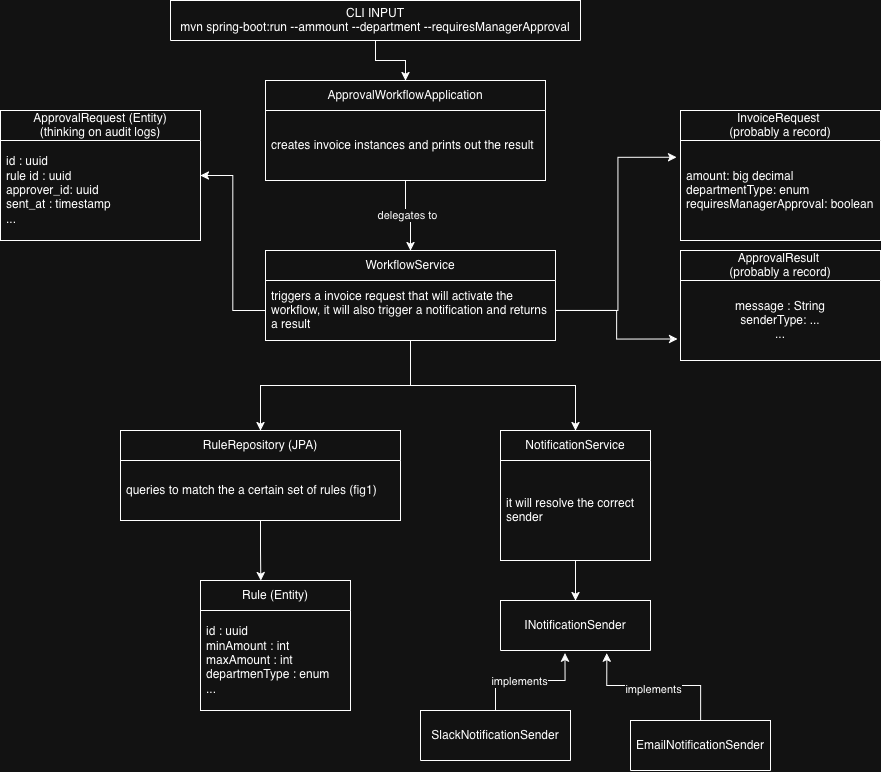

The diagram above was exported from draw.io. Its source (the exported page's mxGraphModel, read from the mxfile embedded in the PNG):
<mxGraphModel dx="2864" dy="1139" grid="1" gridSize="10" guides="1" tooltips="1" connect="1" arrows="1" fold="1" page="1" pageScale="1" pageWidth="827" pageHeight="1169" math="0" shadow="0">
  <root>
    <mxCell id="0" />
    <mxCell id="1" parent="0" />
    <mxCell id="LTL9nLefqEicYcLrCroZ-6" edge="1" parent="1" source="LTL9nLefqEicYcLrCroZ-1" style="edgeStyle=orthogonalEdgeStyle;rounded=0;orthogonalLoop=1;jettySize=auto;html=1;entryX=0.5;entryY=0;entryDx=0;entryDy=0;" target="LTL9nLefqEicYcLrCroZ-4">
      <mxGeometry relative="1" as="geometry" />
    </mxCell>
    <mxCell id="LTL9nLefqEicYcLrCroZ-1" parent="1" style="swimlane;fontStyle=0;childLayout=stackLayout;horizontal=1;startSize=130;horizontalStack=0;resizeParent=1;resizeParentMax=0;resizeLast=0;collapsible=1;marginBottom=0;whiteSpace=wrap;html=1;" value="CLI INPUT&lt;br&gt;mvn spring-boot:run --ammount --department --requiresManagerApproval" vertex="1">
      <mxGeometry height="40" width="410" x="150" y="100" as="geometry" />
    </mxCell>
    <mxCell id="LTL9nLefqEicYcLrCroZ-9" edge="1" parent="1" source="LTL9nLefqEicYcLrCroZ-4" style="edgeStyle=orthogonalEdgeStyle;rounded=0;orthogonalLoop=1;jettySize=auto;html=1;entryX=0.5;entryY=0;entryDx=0;entryDy=0;" target="LTL9nLefqEicYcLrCroZ-7" value="delegates to">
      <mxGeometry relative="1" as="geometry" />
    </mxCell>
    <mxCell id="LTL9nLefqEicYcLrCroZ-4" parent="1" style="swimlane;fontStyle=0;childLayout=stackLayout;horizontal=1;startSize=30;horizontalStack=0;resizeParent=1;resizeParentMax=0;resizeLast=0;collapsible=1;marginBottom=0;whiteSpace=wrap;html=1;" value="ApprovalWorkflowApplication" vertex="1">
      <mxGeometry height="100" width="280" x="245" y="180" as="geometry" />
    </mxCell>
    <mxCell id="LTL9nLefqEicYcLrCroZ-39" parent="LTL9nLefqEicYcLrCroZ-4" style="text;strokeColor=none;fillColor=none;align=left;verticalAlign=middle;spacingLeft=4;spacingRight=4;overflow=hidden;points=[[0,0.5],[1,0.5]];portConstraint=eastwest;rotatable=0;whiteSpace=wrap;html=1;" value="creates invoice instances and prints out the result" vertex="1">
      <mxGeometry height="70" width="280" y="30" as="geometry" />
    </mxCell>
    <mxCell id="LTL9nLefqEicYcLrCroZ-15" edge="1" parent="1" source="LTL9nLefqEicYcLrCroZ-7" style="edgeStyle=orthogonalEdgeStyle;rounded=0;orthogonalLoop=1;jettySize=auto;html=1;" target="LTL9nLefqEicYcLrCroZ-10">
      <mxGeometry relative="1" as="geometry" />
    </mxCell>
    <mxCell id="LTL9nLefqEicYcLrCroZ-27" edge="1" parent="1" source="LTL9nLefqEicYcLrCroZ-7" style="edgeStyle=orthogonalEdgeStyle;rounded=0;orthogonalLoop=1;jettySize=auto;html=1;" target="LTL9nLefqEicYcLrCroZ-17">
      <mxGeometry relative="1" as="geometry" />
    </mxCell>
    <mxCell id="LTL9nLefqEicYcLrCroZ-7" parent="1" style="swimlane;fontStyle=0;childLayout=stackLayout;horizontal=1;startSize=30;horizontalStack=0;resizeParent=1;resizeParentMax=0;resizeLast=0;collapsible=1;marginBottom=0;whiteSpace=wrap;html=1;" value="WorkflowService" vertex="1">
      <mxGeometry height="90" width="290" x="245" y="350" as="geometry" />
    </mxCell>
    <mxCell id="LTL9nLefqEicYcLrCroZ-8" parent="LTL9nLefqEicYcLrCroZ-7" style="text;strokeColor=none;fillColor=none;align=left;verticalAlign=middle;spacingLeft=4;spacingRight=4;overflow=hidden;points=[[0,0.5],[1,0.5]];portConstraint=eastwest;rotatable=0;whiteSpace=wrap;html=1;" value="triggers a invoice request that will activate the workflow, it will also trigger a notification and returns a result" vertex="1">
      <mxGeometry height="60" width="290" y="30" as="geometry" />
    </mxCell>
    <mxCell id="LTL9nLefqEicYcLrCroZ-10" parent="1" style="swimlane;fontStyle=0;childLayout=stackLayout;horizontal=1;startSize=30;horizontalStack=0;resizeParent=1;resizeParentMax=0;resizeLast=0;collapsible=1;marginBottom=0;whiteSpace=wrap;html=1;" value="RuleRepository (JPA)" vertex="1">
      <mxGeometry height="90" width="280" x="100" y="530" as="geometry" />
    </mxCell>
    <mxCell id="LTL9nLefqEicYcLrCroZ-11" parent="LTL9nLefqEicYcLrCroZ-10" style="text;strokeColor=none;fillColor=none;align=left;verticalAlign=middle;spacingLeft=4;spacingRight=4;overflow=hidden;points=[[0,0.5],[1,0.5]];portConstraint=eastwest;rotatable=0;whiteSpace=wrap;html=1;" value="queries to match the a certain set of rules (fig1)" vertex="1">
      <mxGeometry height="60" width="280" y="30" as="geometry" />
    </mxCell>
    <mxCell id="LTL9nLefqEicYcLrCroZ-13" parent="1" style="swimlane;fontStyle=0;childLayout=stackLayout;horizontal=1;startSize=30;horizontalStack=0;resizeParent=1;resizeParentMax=0;resizeLast=0;collapsible=1;marginBottom=0;whiteSpace=wrap;html=1;" value="Rule (Entity)" vertex="1">
      <mxGeometry height="130" width="150" x="180" y="680" as="geometry" />
    </mxCell>
    <mxCell id="LTL9nLefqEicYcLrCroZ-14" parent="LTL9nLefqEicYcLrCroZ-13" style="text;strokeColor=none;fillColor=none;align=left;verticalAlign=middle;spacingLeft=4;spacingRight=4;overflow=hidden;points=[[0,0.5],[1,0.5]];portConstraint=eastwest;rotatable=0;whiteSpace=wrap;html=1;" value="id : uuid&lt;br&gt;minAmount : int&lt;br&gt;maxAmount : int&lt;br&gt;departmenType : enum&lt;br&gt;..." vertex="1">
      <mxGeometry height="100" width="150" y="30" as="geometry" />
    </mxCell>
    <mxCell id="LTL9nLefqEicYcLrCroZ-16" edge="1" parent="1" source="LTL9nLefqEicYcLrCroZ-10" style="edgeStyle=orthogonalEdgeStyle;rounded=0;orthogonalLoop=1;jettySize=auto;html=1;entryX=0.402;entryY=0.001;entryDx=0;entryDy=0;entryPerimeter=0;" target="LTL9nLefqEicYcLrCroZ-13">
      <mxGeometry relative="1" as="geometry" />
    </mxCell>
    <mxCell id="LTL9nLefqEicYcLrCroZ-40" edge="1" parent="1" source="LTL9nLefqEicYcLrCroZ-17" style="edgeStyle=orthogonalEdgeStyle;rounded=0;orthogonalLoop=1;jettySize=auto;html=1;entryX=0.5;entryY=0;entryDx=0;entryDy=0;" target="LTL9nLefqEicYcLrCroZ-37">
      <mxGeometry relative="1" as="geometry" />
    </mxCell>
    <mxCell id="LTL9nLefqEicYcLrCroZ-17" parent="1" style="swimlane;fontStyle=0;childLayout=stackLayout;horizontal=1;startSize=30;horizontalStack=0;resizeParent=1;resizeParentMax=0;resizeLast=0;collapsible=1;marginBottom=0;whiteSpace=wrap;html=1;" value="NotificationService" vertex="1">
      <mxGeometry height="130" width="150" x="480" y="530" as="geometry" />
    </mxCell>
    <mxCell id="LTL9nLefqEicYcLrCroZ-18" parent="LTL9nLefqEicYcLrCroZ-17" style="text;strokeColor=none;fillColor=none;align=left;verticalAlign=middle;spacingLeft=4;spacingRight=4;overflow=hidden;points=[[0,0.5],[1,0.5]];portConstraint=eastwest;rotatable=0;whiteSpace=wrap;html=1;" value="it will resolve the correct sender" vertex="1">
      <mxGeometry height="100" width="150" y="30" as="geometry" />
    </mxCell>
    <mxCell id="LTL9nLefqEicYcLrCroZ-19" parent="1" style="swimlane;fontStyle=0;childLayout=stackLayout;horizontal=1;startSize=30;horizontalStack=0;resizeParent=1;resizeParentMax=0;resizeLast=0;collapsible=1;marginBottom=0;whiteSpace=wrap;html=1;" value="ApprovalResult&amp;nbsp;&lt;br&gt;(probably a record)" vertex="1">
      <mxGeometry height="110" width="200" x="660" y="350" as="geometry" />
    </mxCell>
    <mxCell id="LTL9nLefqEicYcLrCroZ-35" parent="LTL9nLefqEicYcLrCroZ-19" style="text;html=1;whiteSpace=wrap;strokeColor=none;fillColor=none;align=center;verticalAlign=middle;rounded=0;" value="message : String&lt;br&gt;senderType: ...&lt;br&gt;..." vertex="1">
      <mxGeometry height="80" width="200" y="30" as="geometry" />
    </mxCell>
    <mxCell id="LTL9nLefqEicYcLrCroZ-21" parent="1" style="swimlane;fontStyle=0;childLayout=stackLayout;horizontal=1;startSize=30;horizontalStack=0;resizeParent=1;resizeParentMax=0;resizeLast=0;collapsible=1;marginBottom=0;whiteSpace=wrap;html=1;" value="InvoiceRequest&amp;nbsp;&lt;br&gt;(probably a record)" vertex="1">
      <mxGeometry height="130" width="200" x="660" y="210" as="geometry" />
    </mxCell>
    <mxCell id="LTL9nLefqEicYcLrCroZ-22" parent="LTL9nLefqEicYcLrCroZ-21" style="text;strokeColor=none;fillColor=none;align=left;verticalAlign=middle;spacingLeft=4;spacingRight=4;overflow=hidden;points=[[0,0.5],[1,0.5]];portConstraint=eastwest;rotatable=0;whiteSpace=wrap;html=1;" value="&lt;div&gt;amount: big decimal&lt;/div&gt;&lt;div&gt;departmentType: enum&lt;/div&gt;&lt;div&gt;requiresManagerApproval: boolean&lt;/div&gt;" vertex="1">
      <mxGeometry height="100" width="200" y="30" as="geometry" />
    </mxCell>
    <mxCell id="LTL9nLefqEicYcLrCroZ-23" edge="1" parent="1" source="LTL9nLefqEicYcLrCroZ-8" style="edgeStyle=orthogonalEdgeStyle;rounded=0;orthogonalLoop=1;jettySize=auto;html=1;entryX=-0.02;entryY=0.168;entryDx=0;entryDy=0;entryPerimeter=0;" target="LTL9nLefqEicYcLrCroZ-22">
      <mxGeometry relative="1" as="geometry" />
    </mxCell>
    <mxCell id="LTL9nLefqEicYcLrCroZ-24" edge="1" parent="1" source="LTL9nLefqEicYcLrCroZ-8" style="edgeStyle=orthogonalEdgeStyle;rounded=0;orthogonalLoop=1;jettySize=auto;html=1;entryX=-0.014;entryY=0.585;entryDx=0;entryDy=0;entryPerimeter=0;">
      <mxGeometry relative="1" as="geometry">
        <mxPoint x="657.1999999999998" y="438.5" as="targetPoint" />
      </mxGeometry>
    </mxCell>
    <mxCell id="LTL9nLefqEicYcLrCroZ-28" parent="1" style="swimlane;fontStyle=0;childLayout=stackLayout;horizontal=1;startSize=130;horizontalStack=0;resizeParent=1;resizeParentMax=0;resizeLast=0;collapsible=1;marginBottom=0;whiteSpace=wrap;html=1;" value="SlackNotificationSender" vertex="1">
      <mxGeometry height="50" width="150" x="400" y="810" as="geometry" />
    </mxCell>
    <mxCell id="LTL9nLefqEicYcLrCroZ-31" parent="1" style="swimlane;fontStyle=0;childLayout=stackLayout;horizontal=1;startSize=130;horizontalStack=0;resizeParent=1;resizeParentMax=0;resizeLast=0;collapsible=1;marginBottom=0;whiteSpace=wrap;html=1;" value="EmailNotificationSender" vertex="1">
      <mxGeometry height="50" width="140" x="610" y="820" as="geometry" />
    </mxCell>
    <mxCell id="LTL9nLefqEicYcLrCroZ-37" parent="1" style="swimlane;fontStyle=0;childLayout=stackLayout;horizontal=1;startSize=130;horizontalStack=0;resizeParent=1;resizeParentMax=0;resizeLast=0;collapsible=1;marginBottom=0;whiteSpace=wrap;html=1;" value="INotificationSender" vertex="1">
      <mxGeometry height="50" width="150" x="480" y="700" as="geometry" />
    </mxCell>
    <mxCell id="LTL9nLefqEicYcLrCroZ-41" edge="1" parent="1" source="LTL9nLefqEicYcLrCroZ-28" style="edgeStyle=orthogonalEdgeStyle;rounded=0;orthogonalLoop=1;jettySize=auto;html=1;entryX=0.43;entryY=1.053;entryDx=0;entryDy=0;entryPerimeter=0;" target="LTL9nLefqEicYcLrCroZ-37">
      <mxGeometry relative="1" as="geometry" />
    </mxCell>
    <mxCell id="LTL9nLefqEicYcLrCroZ-44" connectable="0" parent="LTL9nLefqEicYcLrCroZ-41" style="edgeLabel;html=1;align=center;verticalAlign=middle;resizable=0;points=[];" value="implements" vertex="1">
      <mxGeometry relative="1" x="-0.1779" as="geometry">
        <mxPoint as="offset" />
      </mxGeometry>
    </mxCell>
    <mxCell id="LTL9nLefqEicYcLrCroZ-42" edge="1" parent="1" source="LTL9nLefqEicYcLrCroZ-31" style="edgeStyle=orthogonalEdgeStyle;rounded=0;orthogonalLoop=1;jettySize=auto;html=1;entryX=0.708;entryY=1.053;entryDx=0;entryDy=0;entryPerimeter=0;" target="LTL9nLefqEicYcLrCroZ-37">
      <mxGeometry relative="1" as="geometry" />
    </mxCell>
    <mxCell id="LTL9nLefqEicYcLrCroZ-43" connectable="0" parent="LTL9nLefqEicYcLrCroZ-42" style="edgeLabel;html=1;align=center;verticalAlign=middle;resizable=0;points=[];" value="implements" vertex="1">
      <mxGeometry relative="1" x="0.0367" y="3" as="geometry">
        <mxPoint as="offset" />
      </mxGeometry>
    </mxCell>
    <mxCell id="LTL9nLefqEicYcLrCroZ-45" parent="1" style="swimlane;fontStyle=0;childLayout=stackLayout;horizontal=1;startSize=30;horizontalStack=0;resizeParent=1;resizeParentMax=0;resizeLast=0;collapsible=1;marginBottom=0;whiteSpace=wrap;html=1;" value="ApprovalRequest (Entity)&lt;br&gt;(thinking on audit logs)" vertex="1">
      <mxGeometry height="130" width="200" x="-20" y="210" as="geometry" />
    </mxCell>
    <mxCell id="LTL9nLefqEicYcLrCroZ-46" parent="LTL9nLefqEicYcLrCroZ-45" style="text;strokeColor=none;fillColor=none;align=left;verticalAlign=middle;spacingLeft=4;spacingRight=4;overflow=hidden;points=[[0,0.5],[1,0.5]];portConstraint=eastwest;rotatable=0;whiteSpace=wrap;html=1;" value="id : uuid&lt;br&gt;rule id : uuid&lt;br&gt;approver_id: uuid&lt;br&gt;sent_at : timestamp&lt;br&gt;..." vertex="1">
      <mxGeometry height="100" width="200" y="30" as="geometry" />
    </mxCell>
    <mxCell id="LTL9nLefqEicYcLrCroZ-47" edge="1" parent="1" source="LTL9nLefqEicYcLrCroZ-8" style="edgeStyle=orthogonalEdgeStyle;rounded=0;orthogonalLoop=1;jettySize=auto;html=1;entryX=1;entryY=0.5;entryDx=0;entryDy=0;" target="LTL9nLefqEicYcLrCroZ-45">
      <mxGeometry relative="1" as="geometry" />
    </mxCell>
  </root>
</mxGraphModel>